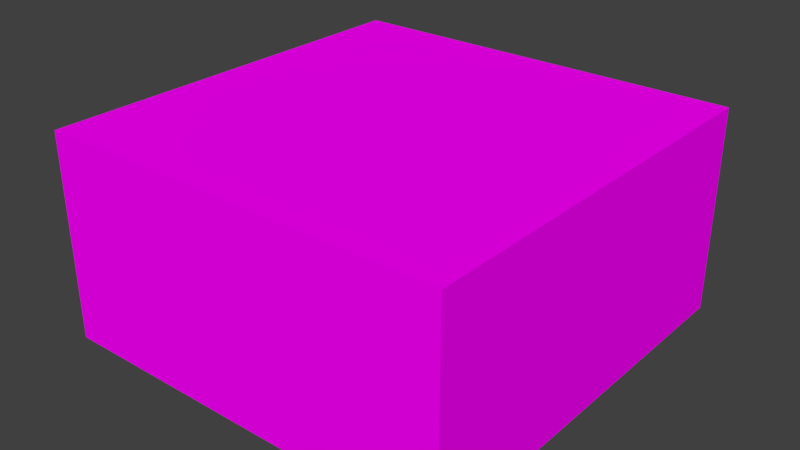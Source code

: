 # Source: bread.blend  (saved by Blender 2.79.0; exported with 4.5.12 LTS)
import bpy
from mathutils import Matrix  # noqa: F401  (used for matrix-valued properties, if any)

bpy.ops.wm.read_factory_settings(use_empty=True)
scene = bpy.context.scene
scene.name = 'Scene'

# ---- collections
col_collection_1 = bpy.data.collections.new('Collection 1'); scene.collection.children.link(col_collection_1)

# ---- images (referenced by path relative to the original .blend; pixels are not part of the script)
import os
ASSET_DIR = os.environ.get("B2B_ASSET_DIR", "")  # directory of the original .blend (textures are referenced by path, not embedded)
HERE = os.path.dirname(os.path.abspath(__file__))  # packed textures are extracted next to this script under _unpacked/

def load_image(name, relpath, width, height, colorspace="sRGB"):
    """Load a texture the original file referenced (path relative to the .blend, or extracted next to this script)."""
    p = next((c for c in (os.path.join(HERE, relpath), os.path.join(ASSET_DIR, relpath)) if relpath and os.path.exists(c)), "")
    if p:
        img = bpy.data.images.load(p, check_existing=True)
        img.name = name
    else:  # same state as the original file: an image datablock whose file is absent (Cycles renders it pink)
        img = bpy.data.images.new(name, width, height)
        img.source = "FILE"
        img.filepath = "//" + (relpath or name)
    img.colorspace_settings.name = colorspace
    return img
img_bread_tex_png = load_image('bread_tex.png', 'bread_tex.png', 1024, 1024, 'sRGB')

# ---- materials (node trees are filled in below, after node groups)
mat_material_002 = bpy.data.materials.new('Material.002')
mat_material_002.alpha_threshold = 0.0
mat_material_002.roughness = 0.5

# ---- material node trees
mat_material_002.use_nodes = True; mat_material_002.node_tree.nodes.clear()
_N = mat_material_002.node_tree.nodes; _L = mat_material_002.node_tree.links
n0 = _N.new('ShaderNodeOutputMaterial'); n0.name = 'Material Output'; n0.location = (300, 300)
n1 = _N.new('ShaderNodeBsdfDiffuse'); n1.name = 'Diffuse BSDF'; n1.location = (10, 300)
n2 = _N.new('ShaderNodeTexImage'); n2.name = 'Image Texture'; n2.location = (-198, 298)
n2.width = 140
n2.image = img_bread_tex_png
_L.new(n1.outputs[0], n0.inputs[0])
_L.new(n2.outputs[0], n1.inputs[0])
n0.is_active_output = True

# ---- world
world_world = bpy.data.worlds.new('World'); scene.world = world_world
world_world.color = (0.05088, 0.05088, 0.05088)
world_world.use_sun_shadow = False
world_world.sun_shadow_jitter_overblur = 0.0
world_world.cycles.sampling_method = 'MANUAL'

# ---- meshes
me_plane = bpy.data.meshes.new('Plane')
me_plane.from_pydata([(-1.0, -1.0, 0.0), (1.0, -1.0, 0.0), (-1.0, 1.0, 0.0), (1.0, 1.0, 0.0), (-1.0, -1.0, 1.0), (1.0, -1.0, 1.0), (-1.0, 1.0, 1.0), (1.0, 1.0, 1.0)], [], [(0, 2, 3, 1), (4, 5, 7, 6), (1, 3, 7, 5), (2, 0, 4, 6), (3, 2, 6, 7), (0, 1, 5, 4)])
_uv = me_plane.uv_layers.new(name='UVMap')
_uv.uv.foreach_set('vector', [0.25, 0.25, 0.25, 7.904e-05, 0.5, 7.904e-05, 0.5, 0.25, 0.25, 0.375, 0.5, 0.375, 0.5, 0.625, 0.25, 0.625, 0.5, 0.25, 0.75, 0.25, 0.75, 0.375, 0.5, 0.375, 7.904e-05, 0.25, 0.25, 0.25, 0.25, 0.375, 7.91e-05, 0.375, 0.75, 0.25, 0.9999, 0.25, 0.9999, 0.375, 0.75, 0.375, 0.25, 0.25, 0.5, 0.25, 0.5, 0.375, 0.25, 0.375])
_ca = me_plane.color_attributes.new('Col', 'BYTE_COLOR', 'CORNER')
_ca.data.foreach_set('color', [1.0, 0.3467, 0.1441, 1.0, 1.0, 0.3467, 0.1441, 1.0, 1.0, 0.3467, 0.1441, 1.0, 1.0, 0.3467, 0.1441, 1.0, 1.0, 0.3467, 0.1441, 1.0, 1.0, 0.3467, 0.1441, 1.0, 1.0, 0.3467, 0.1441, 1.0, 1.0, 0.3467, 0.1441, 1.0, 1.0, 0.3467, 0.1441, 1.0, 1.0, 0.3467, 0.1441, 1.0, 1.0, 0.3467, 0.1441, 1.0, 1.0, 0.3467, 0.1441, 1.0, 0.9911, 0.3372, 0.1384, 1.0, 0.9911, 0.3372, 0.1384, 1.0, 0.9911, 0.3372, 0.1384, 1.0, 0.9911, 0.3372, 0.1384, 1.0, 1.0, 0.3467, 0.1441, 1.0, 1.0, 0.3467, 0.1441, 1.0, 1.0, 0.3467, 0.1441, 1.0, 1.0, 0.3467, 0.1441, 1.0, 0.9911, 0.3372, 0.1384, 1.0, 0.9911, 0.3372, 0.1384, 1.0, 0.9911, 0.3372, 0.1384, 1.0, 0.9911, 0.3372, 0.1384, 1.0])
me_plane.materials.append(mat_material_002)
me_plane.use_remesh_preserve_volume = False
me_plane.use_remesh_preserve_attributes = False
me_plane.use_mirror_vertex_groups = False
me_plane.use_paint_bone_selection = False
me_plane.use_paint_mask = True
me_plane.update()

# ---- objects
ob_bread = bpy.data.objects.new('bread', me_plane)

# ---- transforms, parenting, visibility, modifiers, constraints
ob_bread.location = (0.0, 0.0, 0.0)
ob_bread.lineart.crease_threshold = 0.0

# ---- collection membership
col_collection_1.objects.link(ob_bread)

# ---- scene / render settings (as saved in the file)
scene.frame_start = 1; scene.frame_end = 250; scene.frame_set(1)
scene.render.engine = 'CYCLES'
scene.render.resolution_percentage = 50
scene.render.dither_intensity = 0.0
scene.cycles.use_denoising = False
scene.cycles.samples = 128
scene.cycles.sampling_pattern = 'TABULATED_SOBOL'
scene.cycles.use_adaptive_sampling = False
scene.cycles.use_light_tree = False
scene.cycles.blur_glossy = 0.0
scene.cycles.sample_clamp_indirect = 0.0
scene.view_settings.view_transform = 'Standard'
bpy.context.view_layer.update()

# ---- added for rendering (the .blend has no active camera and no usable light): camera, sun
cam_auto = bpy.data.cameras.new('AutoCamera')
cam_auto.lens = 50.0
cam_auto.sensor_width = 36.0
cam_auto.clip_end = 1000.0
ob_auto_camera = bpy.data.objects.new('AutoCamera', cam_auto)
scene.collection.objects.link(ob_auto_camera)
ob_auto_camera.location = (2.77567, -3.33081, 2.72054)
ob_auto_camera.rotation_euler = (1.09748, -7.21219e-08, 0.694738)
scene.camera = ob_auto_camera
light_auto_sun = bpy.data.lights.new('AutoSun', 'SUN')
light_auto_sun.energy = 3.0
light_auto_sun.angle = 0.0523599
ob_auto_sun = bpy.data.objects.new('AutoSun', light_auto_sun)
scene.collection.objects.link(ob_auto_sun)
ob_auto_sun.rotation_euler = (0.872665, 0.174533, 0.523599)
bpy.context.view_layer.update()

